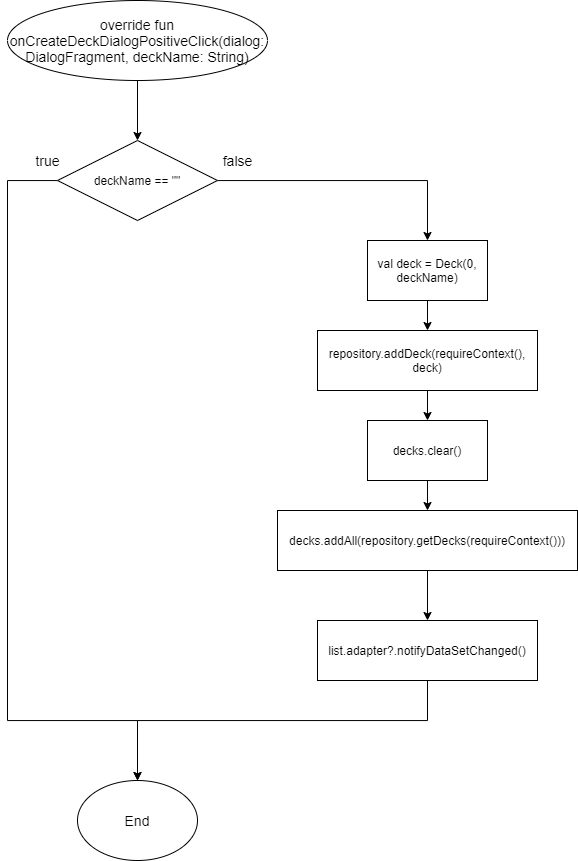

The diagram above was exported from draw.io. Its source (the exported page's mxGraphModel, read from the mxfile embedded in the PNG):
<mxGraphModel dx="2206" dy="1061" grid="1" gridSize="10" guides="1" tooltips="1" connect="1" arrows="1" fold="1" page="1" pageScale="1" pageWidth="827" pageHeight="1169" math="0" shadow="0">
  <root>
    <mxCell id="0" />
    <mxCell id="1" parent="0" />
    <mxCell id="eZIEfNLr7W61LaEyk2gJ-19" style="edgeStyle=orthogonalEdgeStyle;rounded=0;orthogonalLoop=1;jettySize=auto;html=1;entryX=0.5;entryY=0;entryDx=0;entryDy=0;fontSize=14;" edge="1" parent="1" source="eZIEfNLr7W61LaEyk2gJ-2" target="eZIEfNLr7W61LaEyk2gJ-9">
      <mxGeometry relative="1" as="geometry" />
    </mxCell>
    <mxCell id="eZIEfNLr7W61LaEyk2gJ-20" style="edgeStyle=orthogonalEdgeStyle;rounded=0;orthogonalLoop=1;jettySize=auto;html=1;fontSize=14;entryX=0.5;entryY=0;entryDx=0;entryDy=0;" edge="1" parent="1" source="eZIEfNLr7W61LaEyk2gJ-2" target="eZIEfNLr7W61LaEyk2gJ-8">
      <mxGeometry relative="1" as="geometry">
        <mxPoint x="250" y="1230" as="targetPoint" />
        <Array as="points">
          <mxPoint x="120" y="560" />
          <mxPoint x="120" y="1100" />
          <mxPoint x="250" y="1100" />
        </Array>
      </mxGeometry>
    </mxCell>
    <mxCell id="eZIEfNLr7W61LaEyk2gJ-2" value="&lt;span style=&quot;font-size: 12px&quot;&gt;deckName == &quot;&quot;&lt;/span&gt;" style="rhombus;whiteSpace=wrap;html=1;" vertex="1" parent="1">
      <mxGeometry x="170" y="520" width="160" height="80" as="geometry" />
    </mxCell>
    <mxCell id="eZIEfNLr7W61LaEyk2gJ-7" style="edgeStyle=orthogonalEdgeStyle;rounded=0;orthogonalLoop=1;jettySize=auto;html=1;exitX=0.5;exitY=1;exitDx=0;exitDy=0;entryX=0.5;entryY=0;entryDx=0;entryDy=0;fontSize=14;" edge="1" parent="1" source="eZIEfNLr7W61LaEyk2gJ-6" target="eZIEfNLr7W61LaEyk2gJ-2">
      <mxGeometry relative="1" as="geometry" />
    </mxCell>
    <mxCell id="eZIEfNLr7W61LaEyk2gJ-6" value="&lt;font style=&quot;font-size: 14px&quot;&gt;override fun onCreateDeckDialogPositiveClick(dialog: DialogFragment, deckName: String)&lt;/font&gt;" style="ellipse;whiteSpace=wrap;html=1;" vertex="1" parent="1">
      <mxGeometry x="120" y="380" width="260" height="80" as="geometry" />
    </mxCell>
    <mxCell id="eZIEfNLr7W61LaEyk2gJ-8" value="End" style="ellipse;whiteSpace=wrap;html=1;fontSize=14;" vertex="1" parent="1">
      <mxGeometry x="190" y="1160" width="120" height="80" as="geometry" />
    </mxCell>
    <mxCell id="eZIEfNLr7W61LaEyk2gJ-14" style="edgeStyle=orthogonalEdgeStyle;rounded=0;orthogonalLoop=1;jettySize=auto;html=1;fontSize=14;" edge="1" parent="1" source="eZIEfNLr7W61LaEyk2gJ-9" target="eZIEfNLr7W61LaEyk2gJ-10">
      <mxGeometry relative="1" as="geometry" />
    </mxCell>
    <mxCell id="eZIEfNLr7W61LaEyk2gJ-9" value="&lt;span style=&quot;font-size: 12px&quot;&gt;val deck = Deck(0, deckName)&lt;/span&gt;" style="rounded=0;whiteSpace=wrap;html=1;" vertex="1" parent="1">
      <mxGeometry x="480" y="620" width="120" height="60" as="geometry" />
    </mxCell>
    <mxCell id="eZIEfNLr7W61LaEyk2gJ-15" style="edgeStyle=orthogonalEdgeStyle;rounded=0;orthogonalLoop=1;jettySize=auto;html=1;fontSize=14;" edge="1" parent="1" source="eZIEfNLr7W61LaEyk2gJ-10" target="eZIEfNLr7W61LaEyk2gJ-11">
      <mxGeometry relative="1" as="geometry" />
    </mxCell>
    <mxCell id="eZIEfNLr7W61LaEyk2gJ-10" value="&lt;span style=&quot;font-size: 12px&quot;&gt;repository.addDeck(requireContext(), deck)&lt;/span&gt;" style="rounded=0;whiteSpace=wrap;html=1;" vertex="1" parent="1">
      <mxGeometry x="430" y="710" width="220" height="60" as="geometry" />
    </mxCell>
    <mxCell id="eZIEfNLr7W61LaEyk2gJ-16" style="edgeStyle=orthogonalEdgeStyle;rounded=0;orthogonalLoop=1;jettySize=auto;html=1;fontSize=14;" edge="1" parent="1" source="eZIEfNLr7W61LaEyk2gJ-11" target="eZIEfNLr7W61LaEyk2gJ-13">
      <mxGeometry relative="1" as="geometry" />
    </mxCell>
    <mxCell id="eZIEfNLr7W61LaEyk2gJ-11" value="&lt;span style=&quot;font-size: 12px&quot;&gt;decks.clear()&lt;/span&gt;" style="rounded=0;whiteSpace=wrap;html=1;" vertex="1" parent="1">
      <mxGeometry x="480" y="800" width="120" height="60" as="geometry" />
    </mxCell>
    <mxCell id="eZIEfNLr7W61LaEyk2gJ-18" style="edgeStyle=orthogonalEdgeStyle;rounded=0;orthogonalLoop=1;jettySize=auto;html=1;entryX=0.5;entryY=0;entryDx=0;entryDy=0;fontSize=14;" edge="1" parent="1" source="eZIEfNLr7W61LaEyk2gJ-12" target="eZIEfNLr7W61LaEyk2gJ-8">
      <mxGeometry relative="1" as="geometry">
        <Array as="points">
          <mxPoint x="540" y="1100" />
          <mxPoint x="250" y="1100" />
        </Array>
      </mxGeometry>
    </mxCell>
    <mxCell id="eZIEfNLr7W61LaEyk2gJ-12" value="&lt;span style=&quot;font-size: 12px&quot;&gt;list.adapter?.notifyDataSetChanged()&lt;/span&gt;" style="rounded=0;whiteSpace=wrap;html=1;" vertex="1" parent="1">
      <mxGeometry x="430" y="1000" width="220" height="60" as="geometry" />
    </mxCell>
    <mxCell id="eZIEfNLr7W61LaEyk2gJ-17" style="edgeStyle=orthogonalEdgeStyle;rounded=0;orthogonalLoop=1;jettySize=auto;html=1;entryX=0.5;entryY=0;entryDx=0;entryDy=0;fontSize=14;" edge="1" parent="1" source="eZIEfNLr7W61LaEyk2gJ-13" target="eZIEfNLr7W61LaEyk2gJ-12">
      <mxGeometry relative="1" as="geometry" />
    </mxCell>
    <mxCell id="eZIEfNLr7W61LaEyk2gJ-13" value="&lt;span style=&quot;font-size: 12px&quot;&gt;decks.addAll(repository.getDecks(requireContext()))&lt;/span&gt;" style="rounded=0;whiteSpace=wrap;html=1;" vertex="1" parent="1">
      <mxGeometry x="390" y="890" width="300" height="60" as="geometry" />
    </mxCell>
    <mxCell id="eZIEfNLr7W61LaEyk2gJ-21" value="true" style="text;html=1;align=center;verticalAlign=middle;resizable=0;points=[];autosize=1;strokeColor=none;fillColor=none;fontSize=14;" vertex="1" parent="1">
      <mxGeometry x="140" y="530" width="40" height="20" as="geometry" />
    </mxCell>
    <mxCell id="eZIEfNLr7W61LaEyk2gJ-22" value="false" style="text;html=1;align=center;verticalAlign=middle;resizable=0;points=[];autosize=1;strokeColor=none;fillColor=none;fontSize=14;" vertex="1" parent="1">
      <mxGeometry x="325" y="530" width="50" height="20" as="geometry" />
    </mxCell>
  </root>
</mxGraphModel>